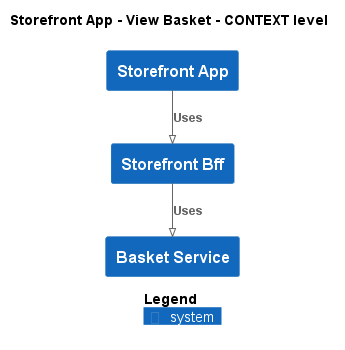

The diagram above was rendered by PlantUML. Its source (embedded in the PNG):
@startuml
!pragma layout smetana
!include ..\..\..\..\.c4s\C4_Context.puml

AddElementTag("state:new", $bgColor=green, $fontColor=#ffffff, $borderColor=green, $shadowing="False")
AddElementTag("state:changed", $bgColor=orange, $fontColor=#ffffff, $borderColor=orange, $shadowing="False")
AddElementTag("state:removed", $bgColor=red, $fontColor=#ffffff, $borderColor=red, $shadowing="False")

AddRelTag("state:new", $textColor=green, $lineColor=green)
AddRelTag("state:changed", $textColor=orange, $lineColor=orange)
AddRelTag("state:removed", $textColor=red, $lineColor=red)

SHOW_PERSON_PORTRAIT()
LAYOUT_TOP_DOWN()

skinparam linetype polyline

title Storefront App - View Basket - CONTEXT level

System(ECommercePlatform.SoftwareSystems.StorefrontApp, "Storefront App", "")
System(ECommercePlatform.SoftwareSystems.StorefrontBff, "Storefront Bff", "")
System(ECommercePlatform.SoftwareSystems.BasketService, "Basket Service", "")

Rel(ECommercePlatform.SoftwareSystems.StorefrontApp, ECommercePlatform.SoftwareSystems.StorefrontBff, "Uses")
Rel(ECommercePlatform.SoftwareSystems.StorefrontBff, ECommercePlatform.SoftwareSystems.BasketService, "Uses")


SHOW_LEGEND()
@enduml